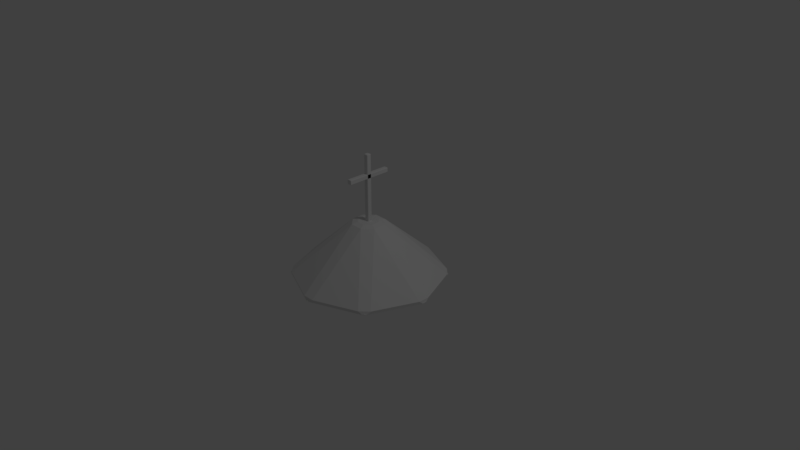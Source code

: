 # Source: grave.blend  (saved by Blender 2.79.0; exported with 4.5.12 LTS)
import bpy
from mathutils import Matrix  # noqa: F401  (used for matrix-valued properties, if any)

bpy.ops.wm.read_factory_settings(use_empty=True)
scene = bpy.context.scene
scene.name = 'Scene'

# ---- collections
col_collection_1 = bpy.data.collections.new('Collection 1'); scene.collection.children.link(col_collection_1)

# ---- materials (node trees are filled in below, after node groups)
mat_material = bpy.data.materials.new('Material')
mat_material.alpha_threshold = 0.0
mat_material.use_transparent_shadow = False
mat_material.roughness = 0.5
mat_material.line_color = (0.0, 0.0, 0.0, 1.0)
mat_material_001 = bpy.data.materials.new('Material.001')
mat_material_001.alpha_threshold = 0.0
mat_material_001.use_transparent_shadow = False
mat_material_001.roughness = 0.5

# ---- material node trees

# ---- world
world_world = bpy.data.worlds.new('World'); scene.world = world_world
world_world.color = (0.05088, 0.05088, 0.05088)
world_world.use_sun_shadow = False
world_world.sun_shadow_jitter_overblur = 0.0
world_world.cycles.sampling_method = 'MANUAL'

# ---- cameras
cam_camera = bpy.data.cameras.new('Camera')
cam_camera.clip_end = 100.0
cam_camera.lens = 35.0
cam_camera.sensor_width = 32.0
cam_camera.sensor_height = 18.0
cam_camera.ortho_scale = 7.314
cam_camera.dof.focus_distance = 0.0
cam_camera.dof.aperture_fstop = 128.0

# ---- lights
light_lamp = bpy.data.lights.new('Lamp', 'POINT')
light_lamp.transmission_factor = 0.0
light_lamp.cutoff_distance = 30.0
light_lamp.energy = 100.0
light_lamp.shadow_buffer_clip_start = 1.001
light_lamp.shadow_soft_size = 0.1
light_lamp.shadow_maximum_resolution = 0.006
light_lamp.use_absolute_resolution = True

# ---- meshes
me_plane = bpy.data.meshes.new('Plane')
me_plane.from_pydata([(-0.009718, 0.01172, 0.6044), (-0.01172, 0.009718, 0.6044), (-0.009718, 0.009718, 0.6064), (-0.009718, 0.01172, 0.2), (-0.009718, 0.009718, 0.198), (-0.01172, 0.009718, 0.2), (-0.009718, -0.009718, 0.6064), (-0.01172, -0.009718, 0.6044), (-0.009718, -0.01172, 0.6044), (-0.009718, -0.01172, 0.2), (-0.01172, -0.009718, 0.2), (-0.009718, -0.009718, 0.198), (0.009718, -0.009718, 0.198), (0.01172, -0.009718, 0.2), (0.009718, -0.01172, 0.2), (0.009718, -0.009718, 0.6064), (0.009718, -0.01172, 0.6044), (0.01172, -0.009718, 0.6044), (0.009718, 0.009718, 0.198), (0.009718, 0.01172, 0.2), (0.01172, 0.009718, 0.2), (0.009718, 0.009718, 0.6064), (0.01172, 0.009718, 0.6044), (0.009718, 0.01172, 0.6044), (-0.009718, -0.115, 0.5062), (-0.01172, -0.115, 0.5042), (-0.009718, -0.1161, 0.5042), (-0.009718, 0.117, 0.5062), (-0.009718, 0.1182, 0.5042), (-0.01172, 0.117, 0.5042), (-0.009718, -0.1161, 0.4848), (-0.01172, -0.115, 0.4848), (-0.009718, -0.115, 0.4828), (-0.009718, 0.117, 0.4828), (-0.01172, 0.117, 0.4848), (-0.009718, 0.1182, 0.4848), (0.009718, 0.1182, 0.4848), (0.01172, 0.117, 0.4848), (0.009718, 0.117, 0.4828), (0.009718, -0.1161, 0.4848), (0.009718, -0.115, 0.4828), (0.01172, -0.115, 0.4848), (0.009718, 0.1182, 0.5042), (0.009718, 0.117, 0.5062), (0.01172, 0.117, 0.5042), (0.009718, -0.1161, 0.5042), (0.01172, -0.115, 0.5042), (0.009718, -0.115, 0.5062)], [], [(21, 2, 6, 15), (10, 7, 1, 5), (20, 22, 17, 13), (14, 16, 8, 9), (4, 18, 12, 11), (0, 1, 2), (3, 4, 5), (6, 7, 8), (9, 10, 11), (12, 13, 14), (15, 16, 17), (18, 19, 20), (21, 22, 23), (0, 3, 5, 1), (6, 2, 1, 7), (9, 8, 7, 10), (4, 11, 10, 5), (18, 4, 3, 19), (2, 21, 23, 0), (22, 20, 19, 23), (12, 18, 20, 13), (21, 15, 17, 22), (16, 14, 13, 17), (11, 12, 14, 9), (15, 6, 8, 16), (3, 0, 23, 19), (45, 26, 30, 39), (34, 31, 25, 29), (44, 46, 41, 37), (38, 40, 32, 33), (28, 42, 36, 35), (24, 25, 26), (27, 28, 29), (30, 31, 32), (33, 34, 35), (36, 37, 38), (39, 40, 41), (42, 43, 44), (45, 46, 47), (24, 27, 29, 25), (30, 26, 25, 31), (33, 32, 31, 34), (28, 35, 34, 29), (42, 28, 27, 43), (26, 45, 47, 24), (46, 44, 43, 47), (36, 42, 44, 37), (45, 39, 41, 46), (40, 38, 37, 41), (35, 36, 38, 33), (39, 30, 32, 40), (27, 24, 47, 43)])
_uv = me_plane.uv_layers.new(name='UVMap')
_uv.uv.foreach_set('vector', [-0.1241, -3.162, -0.03245, -3.163, -0.03008, -2.433, -0.1217, -2.432, 1.465, 4.215, -0.4409, 4.24, -0.4432, 3.51, 1.463, 3.485, -0.4461, 2.63, 1.46, 2.605, 1.462, 3.335, -0.4437, 3.36, 1.33, 2.456, -0.4343, 2.479, -0.4367, 1.749, 1.327, 1.726, -0.3617, -2.504, -0.4533, -2.503, -0.4557, -3.233, -0.3641, -3.234, -0.4371, 1.599, -0.4405, 1.674, -0.4494, 1.599, -0.3615, -2.429, -0.3617, -2.504, -0.3523, -2.504, -0.449, 1.749, -0.4405, 1.674, -0.4367, 1.749, -0.3643, -3.309, -0.3546, -3.234, -0.3641, -3.234, -0.4557, -3.233, -0.4651, -3.233, -0.4559, -3.308, -0.4466, 2.479, -0.4343, 2.479, -0.4376, 2.554, -0.4533, -2.503, -0.4531, -2.428, -0.4627, -2.503, -0.4518, 0.8688, -0.4433, 0.7936, -0.4395, 0.8686, -0.4435, 3.435, 1.462, 3.41, 1.463, 3.485, -0.4432, 3.51, -0.03008, -2.433, -0.03245, -3.163, -0.02303, -3.163, -0.02066, -2.433, 1.465, 4.291, -0.4406, 4.315, -0.4409, 4.24, 1.465, 4.215, -0.3617, -2.504, -0.3641, -3.234, -0.3546, -3.234, -0.3523, -2.504, -0.4533, -2.503, -0.3617, -2.504, -0.3615, -2.429, -0.4531, -2.428, -0.4494, 1.599, -0.4518, 0.8688, -0.4395, 0.8686, -0.4371, 1.599, 1.46, 2.605, -0.4461, 2.63, -0.4463, 2.554, 1.459, 2.53, -0.4557, -3.233, -0.4533, -2.503, -0.4627, -2.503, -0.4651, -3.233, -0.1241, -3.162, -0.1217, -2.432, -0.1311, -2.432, -0.1335, -3.162, 1.462, 3.41, -0.4435, 3.435, -0.4437, 3.36, 1.462, 3.335, -0.3641, -3.234, -0.4557, -3.233, -0.4559, -3.308, -0.3643, -3.309, -0.4466, 2.479, -0.449, 1.749, -0.4367, 1.749, -0.4343, 2.479, 1.327, 1.576, -0.4371, 1.599, -0.4395, 0.8686, 1.325, 0.8458, -0.2513, -2.516, -0.3429, -2.515, -0.3451, -3.191, -0.2535, -3.192, -0.4573, -0.8169, 0.6362, -0.8311, 0.6386, -0.1009, -0.4549, -0.08674, 0.636, -0.9062, -0.4575, -0.892, -0.4599, -1.622, 0.6336, -1.636, -0.4625, -2.427, 0.631, -2.442, 0.6333, -1.711, -0.4601, -1.697, -0.1408, -2.517, -0.2324, -2.516, -0.2346, -3.192, -0.143, -3.193, -0.3426, -2.429, -0.3523, -2.498, -0.3429, -2.515, -0.1405, -2.432, -0.1408, -2.517, -0.1313, -2.501, -0.3451, -3.191, -0.3545, -3.174, -0.3453, -3.244, -0.1432, -3.247, -0.1335, -3.177, -0.143, -3.193, -0.2346, -3.192, -0.244, -3.176, -0.2348, -3.245, -0.2535, -3.192, -0.2536, -3.245, -0.244, -3.176, -0.2324, -2.516, -0.2322, -2.43, -0.2418, -2.5, -0.2513, -2.516, -0.2418, -2.5, -0.251, -2.43, -0.4523, 0.7185, 0.6412, 0.7044, 0.6414, 0.7795, -0.452, 0.7937, -0.3451, -3.191, -0.3429, -2.515, -0.3523, -2.498, -0.3545, -3.174, -0.4575, -0.892, 0.636, -0.9062, 0.6362, -0.8311, -0.4573, -0.8169, -0.1408, -2.517, -0.143, -3.193, -0.1335, -3.177, -0.1313, -2.501, -0.2324, -2.516, -0.1408, -2.517, -0.1405, -2.432, -0.2322, -2.43, -0.3429, -2.515, -0.2513, -2.516, -0.251, -2.43, -0.3426, -2.429, -0.4549, -0.08674, 0.6386, -0.1009, 0.6388, -0.0258, -0.4547, -0.01161, -0.2346, -3.192, -0.2324, -2.516, -0.2418, -2.5, -0.244, -3.176, -0.2513, -2.516, -0.2535, -3.192, -0.244, -3.176, -0.2418, -2.5, -0.4601, -1.697, 0.6333, -1.711, 0.6336, -1.636, -0.4599, -1.622, -0.143, -3.193, -0.2346, -3.192, -0.2348, -3.245, -0.1432, -3.247, -0.2535, -3.192, -0.3451, -3.191, -0.3453, -3.244, -0.2536, -3.245, 0.6412, 0.7044, -0.4523, 0.7185, -0.4547, -0.01161, 0.6388, -0.0258])
me_plane.materials.append(mat_material)
me_plane.use_remesh_preserve_volume = False
me_plane.use_remesh_preserve_attributes = False
me_plane.use_mirror_vertex_groups = False
me_plane.update()
me_cone_001 = bpy.data.meshes.new('Cone.001')
me_cone_001.from_pydata([(-1.863e-09, 0.8668, -1.0), (-2.794e-09, 0.932, -0.9543), (-0.02394, 0.926, -0.9768), (-0.06939, 0.9155, -0.8886), (0.06939, 0.9155, -0.8886), (0.02394, 0.926, -0.9768), (0.07739, -0.1868, 0.5622), (0.04905, -0.1184, 0.6075), (0.1868, -0.07744, 0.5622), (0.1184, -0.04905, 0.6075), (0.1869, 0.07733, 0.5622), (0.1184, 0.04905, 0.6075), (0.07748, 0.1868, 0.5622), (0.04905, 0.1184, 0.6075), (-0.07741, 0.1869, 0.5621), (-0.04905, 0.1184, 0.6075), (-0.1869, 0.07732, 0.5622), (-0.1184, 0.04905, 0.6075), (-0.1868, -0.07747, 0.5622), (-0.1184, -0.04905, 0.6075), (-0.04905, -0.1184, 0.6075), (-0.07735, -0.1869, 0.5622), (0.6379, 0.6717, -0.9768), (0.5983, 0.6965, -0.8886), (0.6965, 0.5983, -0.8886), (0.6717, 0.6379, -0.9768), (0.6129, 0.6129, -1.0), (0.6599, 0.6578, -0.9552), (0.9155, -0.06939, -0.8886), (0.926, -0.02394, -0.9768), (0.8668, -4.098e-08, -1.0), (0.9316, -0.002009, -0.9556), (0.926, 0.02394, -0.9768), (0.9155, 0.06939, -0.8886), (0.5983, -0.6965, -0.8886), (0.6379, -0.6717, -0.9768), (0.6129, -0.6129, -1.0), (0.6572, -0.6603, -0.9558), (0.6717, -0.6379, -0.9768), (0.6965, -0.5983, -0.8886), (0.02394, -0.926, -0.9768), (0.06939, -0.9155, -0.8886), (-0.06939, -0.9155, -0.8886), (-0.02394, -0.926, -0.9768), (-7.264e-08, -0.8668, -1.0), (-9.313e-09, -0.9312, -0.9574), (-0.6129, -0.6129, -1.0), (-0.6572, -0.6603, -0.9558), (-0.6379, -0.6717, -0.9768), (-0.5983, -0.6965, -0.8886), (-0.6965, -0.5983, -0.8886), (-0.6717, -0.6379, -0.9768), (-0.9155, 0.06939, -0.8886), (-0.926, 0.02394, -0.9768), (-0.8668, 1.863e-08, -1.0), (-0.9316, -0.002009, -0.9556), (-0.926, -0.02394, -0.9768), (-0.9155, -0.06939, -0.8886), (-0.5983, 0.6965, -0.8886), (-0.6379, 0.6717, -0.9768), (-0.6129, 0.6129, -1.0), (-0.6599, 0.6578, -0.9552), (-0.6717, 0.6379, -0.9768), (-0.6965, 0.5983, -0.8886)], [], [(4, 12, 23), (18, 50, 49, 21), (14, 58, 63, 16), (10, 24, 23, 12), (22, 25, 27), (42, 21, 49), (8, 28, 33, 10), (21, 42, 41, 6), (0, 26, 30, 36, 44, 46, 54, 60), (6, 34, 39, 8), (25, 32, 31, 27), (29, 38, 37, 31), (35, 40, 45, 37), (43, 48, 47, 45), (53, 55, 56), (53, 62, 61, 55), (1, 2, 5), (34, 6, 41), (28, 8, 39), (58, 14, 3), (29, 31, 32), (24, 10, 33), (35, 37, 38), (16, 52, 57, 18), (40, 43, 45), (52, 16, 63), (51, 56, 55, 47), (50, 18, 57), (47, 48, 51), (7, 9, 11, 13, 15, 17, 19, 20), (59, 61, 62), (3, 14, 12, 4), (59, 2, 1, 61), (3, 4, 5, 2), (21, 6, 7, 20), (6, 8, 9, 7), (8, 10, 11, 9), (10, 12, 13, 11), (12, 14, 15, 13), (14, 16, 17, 15), (16, 18, 19, 17), (18, 21, 20, 19), (23, 24, 25, 22), (33, 28, 29, 32), (39, 34, 35, 38), (41, 42, 43, 40), (49, 50, 51, 48), (57, 52, 53, 56), (63, 58, 59, 62), (4, 23, 22, 5), (26, 0, 1, 27), (24, 33, 32, 25), (30, 26, 27, 31), (28, 39, 38, 29), (36, 30, 31, 37), (34, 41, 40, 35), (44, 36, 37, 45), (42, 49, 48, 43), (46, 44, 45, 47), (50, 57, 56, 51), (54, 46, 47, 55), (52, 63, 62, 53), (60, 54, 55, 61), (58, 3, 2, 59), (0, 60, 61, 1), (5, 22, 27, 1)])
_uv = me_cone_001.uv_layers.new(name='UVMap')
_uv.uv.foreach_set('vector', [1.553, -1.336, 1.028, -0.1726, 1.02, -1.359, 1.202, 2.428, 0.311, 1.441, 0.4254, 1.395, 1.33, 2.376, 2.01, -1.422, 1.722, -0.2407, 1.593, -0.2463, 1.866, -1.428, 0.872, -0.1726, 0.8802, -1.359, 1.02, -1.359, 1.028, -0.1726, 0.305, 0.4508, 0.3075, 0.485, 0.284, 0.4706, 0.9497, 1.21, 1.33, 2.376, 0.4254, 1.395, -1.01, -0.09055, -1.299, 1.09, -1.428, 1.085, -1.155, -0.09676, 1.33, 2.376, 0.9497, 1.21, 1.07, 1.174, 1.464, 2.336, 0.2468, -1.019, 0.2475, -0.5065, -0.2246, -0.1437, -0.8929, -0.1432, -1.366, -0.5052, -1.367, -1.018, -0.8947, -1.381, -0.2263, -1.381, -0.8664, -0.09681, -0.5928, 1.085, -0.722, 1.09, -1.01, -0.09055, -0.1013, 0.2074, -0.1358, 0.6817, -0.1578, 0.7018, -0.1212, 0.192, -0.1358, 0.7187, -0.1013, 1.193, -0.1203, 1.211, -0.1578, 0.7018, -0.02426, 0.2262, -0.02426, 0.7396, -0.04306, 0.7582, -0.04486, 0.209, -0.04486, 0.2079, -0.07946, 0.6823, -0.1013, 0.6991, -0.06246, 0.192, 0.2761, -0.06277, 0.2569, -0.08376, 0.2809, -0.09681, 0.2761, -0.06277, 0.2411, 0.45, 0.2188, 0.4669, 0.2569, -0.08376, 0.283, -0.08149, 0.3075, -0.09681, 0.305, -0.06263, 1.464, 1.083, 1.464, 2.336, 1.07, 1.174, -1.299, 1.09, -1.01, -0.09055, -0.722, 1.09, 1.722, -0.2407, 2.01, -1.422, 2.299, -0.2407, -0.1358, 0.7187, -0.1578, 0.7018, -0.1358, 0.6817, 0.8802, -1.359, 0.872, -0.1726, 0.3473, -1.337, -0.02426, 0.2262, -0.04486, 0.209, -0.02174, 0.192, 0.8724, 1.083, 0.8803, -0.104, 1.02, -0.104, 1.028, 1.083, -0.02426, 0.7396, -0.02174, 0.7738, -0.04306, 0.7582, 0.8803, -0.104, 0.8724, 1.083, 0.3474, -0.08111, -0.07946, 0.7193, -0.04486, 1.194, -0.06448, 1.209, -0.1013, 0.6991, 1.553, -0.0812, 1.028, 1.083, 1.02, -0.104, -0.1013, 0.6991, -0.07946, 0.6823, -0.07946, 0.7193, 0.1498, 0.08555, 0.07988, 0.1391, -0.01896, 0.1391, -0.08883, 0.08548, -0.0888, 0.00968, -0.01888, -0.0439, 0.07996, -0.04387, 0.1498, 0.009745, 0.2413, 0.4842, 0.2188, 0.4669, 0.2411, 0.45, 2.299, -0.2407, 2.01, -1.422, 2.155, -1.428, 2.428, -0.2463, 0.2413, 0.4842, 0.2809, 0.8493, 0.2604, 0.8598, 0.2188, 0.4669, 2.299, -0.2407, 2.428, -0.2463, 2.39, -0.1759, 2.345, -0.1739, 0.2188, -0.0121, 0.2187, 0.1075, 0.1498, 0.08555, 0.1498, 0.009745, 0.2187, 0.1075, 0.1085, 0.192, 0.07988, 0.1391, 0.1498, 0.08555, 0.1085, 0.192, -0.04748, 0.192, -0.01896, 0.1391, 0.07988, 0.1391, -0.04748, 0.192, -0.1578, 0.1074, -0.08883, 0.08548, -0.01896, 0.1391, -0.1578, 0.1074, -0.1578, -0.01225, -0.0888, 0.00968, -0.08883, 0.08548, -0.1578, -0.01225, -0.04734, -0.09681, -0.01888, -0.0439, -0.0888, 0.00968, -0.04734, -0.09681, 0.1086, -0.09672, 0.07996, -0.04387, -0.01888, -0.0439, 0.1086, -0.09672, 0.2188, -0.0121, 0.1498, 0.009745, 0.07996, -0.04387, 1.02, -1.359, 0.8802, -1.359, 0.926, -1.428, 0.9742, -1.428, -1.428, 1.085, -1.299, 1.09, -1.345, 1.157, -1.39, 1.155, -0.722, 1.09, -0.5928, 1.085, -0.6311, 1.155, -0.6757, 1.157, 1.07, 1.174, 0.9497, 1.21, 0.9555, 1.135, 0.9971, 1.122, 0.4254, 1.395, 0.311, 1.441, 0.3075, 1.365, 0.347, 1.349, 1.02, -0.104, 0.8803, -0.104, 0.9261, -0.1726, 0.9744, -0.1726, 1.593, -0.2463, 1.722, -0.2407, 1.676, -0.1739, 1.631, -0.1759, 1.553, -1.336, 1.02, -1.359, 0.9742, -1.428, 1.593, -1.401, 0.2475, -0.5065, 0.2468, -1.019, 0.3075, -1.038, 0.3075, -0.4864, 0.8802, -1.359, 0.3473, -1.337, 0.3075, -1.402, 0.926, -1.428, -0.2246, -0.1437, 0.2475, -0.5065, 0.3075, -0.4864, -0.2013, -0.09681, -1.299, 1.09, -0.722, 1.09, -0.6757, 1.157, -1.345, 1.157, -0.8929, -0.1432, -0.2246, -0.1437, -0.2013, -0.09681, -0.9199, -0.09751, -0.5928, 1.085, -0.185, 1.042, -0.1578, 1.106, -0.6311, 1.155, -1.366, -0.5052, -0.8929, -0.1432, -0.9199, -0.09751, -1.426, -0.4861, 0.9497, 1.21, 0.4254, 1.395, 0.347, 1.349, 0.9555, 1.135, -1.367, -1.018, -1.366, -0.5052, -1.426, -0.4861, -1.428, -1.035, 1.553, -0.0812, 1.02, -0.104, 0.9744, -0.1726, 1.593, -0.1462, -0.8947, -1.381, -1.367, -1.018, -1.428, -1.035, -0.9216, -1.426, 0.8803, -0.104, 0.3474, -0.08111, 0.3075, -0.1461, 0.9261, -0.1726, -0.2263, -1.381, -0.8947, -1.381, -0.9216, -1.426, -0.2026, -1.428, 1.722, -0.2407, 2.299, -0.2407, 2.345, -0.1739, 1.676, -0.1739, 0.2468, -1.019, -0.2263, -1.381, -0.2026, -1.428, 0.3075, -1.038, 0.305, -0.06263, 0.305, 0.4508, 0.284, 0.4706, 0.283, -0.08149])
me_cone_001.materials.append(mat_material_001)
me_cone_001.use_remesh_preserve_volume = False
me_cone_001.use_remesh_preserve_attributes = False
me_cone_001.use_mirror_vertex_groups = False
me_cone_001.update()

# ---- objects
ob_plane = bpy.data.objects.new('Plane', me_plane)
ob_cone = bpy.data.objects.new('Cone', me_cone_001)
ob_lamp = bpy.data.objects.new('Lamp', light_lamp)
ob_camera = bpy.data.objects.new('Camera', cam_camera)

# ---- transforms, parenting, visibility, modifiers, constraints
ob_plane.location = (0.0, 0.0, -0.1852)
ob_plane.scale = (2.58, 2.58, 2.58)
ob_plane.lineart.crease_threshold = 0.0
ob_cone.location = (0.0, 0.0, 0.1878)
ob_cone.scale = (1.097, 1.097, 0.4844)
ob_cone.lineart.crease_threshold = 0.0
ob_lamp.location = (4.076, 1.005, 5.904)
ob_lamp.rotation_euler = (0.6503, 0.05522, 1.866)
ob_lamp.lock_rotations_4d = False
ob_lamp.empty_display_type = 'ARROWS'
ob_lamp.color = (0.0, 0.0, 0.0, 0.0)
ob_lamp.lineart.crease_threshold = 0.0
ob_camera.location = (7.481, -6.508, 5.344)
ob_camera.rotation_euler = (1.109, 0.0, 0.8149)
ob_camera.lock_rotations_4d = False
ob_camera.empty_display_type = 'ARROWS'
ob_camera.color = (0.0, 0.0, 0.0, 0.0)
ob_camera.display_type = 'WIRE'
ob_camera.lineart.crease_threshold = 0.0

# ---- collection membership
col_collection_1.objects.link(ob_plane)
col_collection_1.objects.link(ob_cone)
col_collection_1.objects.link(ob_lamp)
col_collection_1.objects.link(ob_camera)

# ---- scene / render settings (as saved in the file)
scene.camera = ob_camera
scene.frame_start = 1; scene.frame_end = 250; scene.frame_set(1)
scene.render.engine = 'BLENDER_EEVEE_NEXT'
scene.render.resolution_percentage = 50
scene.render.dither_intensity = 0.0
scene.cycles.use_denoising = False
scene.cycles.samples = 128
scene.cycles.sampling_pattern = 'TABULATED_SOBOL'
scene.cycles.use_adaptive_sampling = False
scene.cycles.use_light_tree = False
scene.cycles.blur_glossy = 0.0
scene.cycles.sample_clamp_indirect = 0.0
scene.view_settings.view_transform = 'Standard'
bpy.context.view_layer.update()
